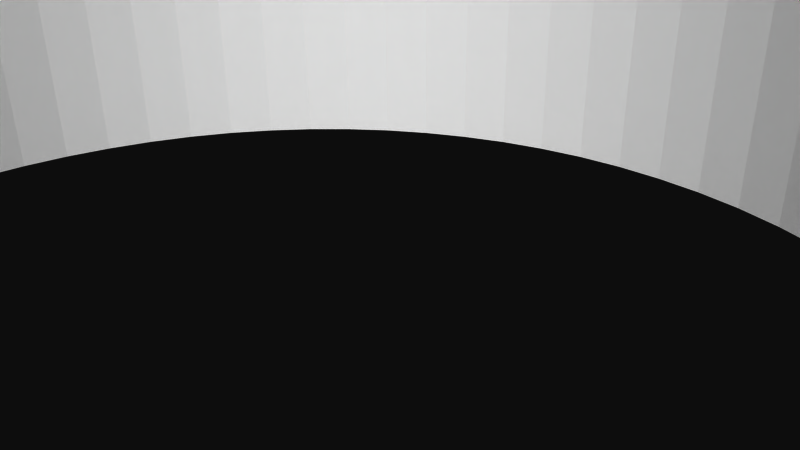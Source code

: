 # Source: 12114.blend  (saved by Blender 2.72.0; exported with 4.5.12 LTS)
import bpy
from mathutils import Matrix  # noqa: F401  (used for matrix-valued properties, if any)

bpy.ops.wm.read_factory_settings(use_empty=True)
scene = bpy.context.scene
scene.name = 'Scene'

# ---- collections
col_collection_1 = bpy.data.collections.new('Collection 1'); scene.collection.children.link(col_collection_1)

# ---- materials (node trees are filled in below, after node groups)
mat_material = bpy.data.materials.new('Material')
mat_material.alpha_threshold = 0.0
mat_material.use_transparent_shadow = False
mat_material.diffuse_color = (1.0, 1.0, 1.0, 1.0)
mat_material.specular_color = (0.902, 0.902, 0.902)
mat_material.roughness = 0.5

# ---- material node trees

# ---- world
world_world = bpy.data.worlds.new('World'); scene.world = world_world
world_world.color = (0.05088, 0.05088, 0.05088)
world_world.use_sun_shadow = False
world_world.sun_shadow_jitter_overblur = 0.0
world_world.cycles.sampling_method = 'MANUAL'
world_world.cycles.sample_map_resolution = 256

# ---- cameras
cam_camera = bpy.data.cameras.new('Camera')
cam_camera.clip_end = 100.0
cam_camera.lens = 35.0
cam_camera.sensor_width = 32.0
cam_camera.sensor_height = 18.0
cam_camera.ortho_scale = 7.314
cam_camera.dof.focus_distance = 0.0
cam_camera.dof.aperture_fstop = 128.0

# ---- meshes
me_model = bpy.data.meshes.new('Model')
me_model.from_pydata([(14.88, 0.0, -6.343), (14.88, 0.0, -1.263), (14.92, -0.3501, -1.263), (14.92, -0.3501, -6.343), (15.06, -0.6763, -6.343), (15.06, -0.6763, -1.263), (15.27, -0.9564, -6.343), (15.27, -0.9564, -1.263), (15.88, -1.306, -6.343), (15.55, -1.171, -6.343), (15.55, -1.171, -1.263), (16.23, -1.353, -6.343), (15.88, -1.306, -1.263), (16.23, -1.353, -1.263), (16.58, -1.306, -6.343), (16.58, -1.306, -1.263), (16.91, -1.171, -6.343), (16.91, -1.171, -1.263), (17.19, -0.9564, -6.343), (17.19, -0.9564, -1.263), (17.4, -0.6763, -6.343), (17.4, -0.6763, -1.263), (17.54, -0.3501, -6.343), (17.54, -0.3501, -1.263), (17.58, 0.0, -6.343), (17.58, 0.0, -1.263), (14.45, 0.0, 1.277), (14.45, 0.0, 6.357), (14.51, -0.4602, 6.357), (14.51, -0.4602, 1.277), (14.69, -0.889, 1.277), (14.69, -0.889, 6.357), (14.97, -1.257, 1.277), (14.97, -1.257, 6.357), (15.77, -1.717, 1.277), (15.34, -1.54, 1.277), (15.34, -1.54, 6.357), (16.23, -1.778, 1.277), (15.77, -1.717, 6.357), (16.69, -1.717, 1.277), (16.23, -1.778, 6.357), (17.12, -1.54, 1.277), (16.69, -1.717, 6.357), (17.49, -1.257, 1.277), (17.12, -1.54, 6.357), (17.49, -1.257, 6.357), (17.77, -0.889, 1.277), (17.77, -0.889, 6.357), (17.95, -0.4602, 1.277), (17.95, -0.4602, 6.357), (18.01, 0.0, 1.277), (18.01, 0.0, 6.357), (6.378, -3.81, -14.6), (5.49, -3.81, -14.48), (5.49, 3.81, -14.48), (7.195, -3.81, -14.97), (6.378, 3.81, -14.6), (7.876, -3.81, -15.56), (7.195, 3.81, -14.97), (-11.91, -3.81, -14.48), (-11.91, 3.81, -14.48), (-11.42, 3.81, -14.51), (-11.42, -3.81, -14.51), (-10.95, -3.81, -14.62), (-10.95, 3.81, -14.62), (10.26, -3.81, 11.7), (10.26, 3.81, 11.7), (9.802, 3.81, 11.76), (9.802, -3.81, 11.76), (9.374, -3.81, 11.94), (9.374, 3.81, 11.94), (9.005, -3.81, 12.22), (9.005, 3.81, 12.22), (8.723, -3.81, 12.59), (8.723, 3.81, 12.59), (8.545, -3.81, 13.02), (8.545, 3.81, 13.02), (8.485, -3.81, 13.48), (8.485, 3.81, 13.48), (8.545, -3.81, 13.94), (8.545, 3.81, 13.94), (8.723, -3.81, 14.37), (8.723, 3.81, 14.37), (9.005, -3.81, 14.73), (9.005, 3.81, 14.73), (9.374, -3.81, 15.02), (9.374, 3.81, 15.02), (9.802, -3.81, 15.2), (9.802, 3.81, 15.2), (10.26, -3.81, 15.26), (10.26, 3.81, 15.26), (-16.68, -3.81, 11.7), (-16.68, 3.81, 11.7), (-17.14, 3.81, 11.76), (-17.14, -3.81, 11.76), (-17.57, -3.81, 11.94), (-17.57, 3.81, 11.94), (-17.94, -3.81, 12.22), (-17.94, 3.81, 12.22), (-18.22, -3.81, 12.59), (-18.22, 3.81, 12.59), (-18.4, -3.81, 13.02), (-18.4, 3.81, 13.02), (-18.46, -3.81, 13.48), (-18.46, 3.81, 13.48), (-18.4, -3.81, 13.94), (-18.4, 3.81, 13.94), (-18.22, -3.81, 14.37), (-18.22, 3.81, 14.37), (-17.94, -3.81, 14.73), (-17.94, 3.81, 14.73), (-17.57, -3.81, 15.02), (-17.57, 3.81, 15.02), (-17.14, -3.81, 15.2), (-17.14, 3.81, 15.2), (-16.68, -3.81, 15.26), (-16.68, 3.81, 15.26), (-16.68, -3.81, -15.24), (-16.68, 3.81, -15.24), (-17.14, 3.81, -15.18), (-17.14, -3.81, -15.18), (-17.57, -3.81, -15.0), (-17.57, 3.81, -15.0), (-17.94, -3.81, -14.72), (-17.94, 3.81, -14.72), (-18.22, -3.81, -14.35), (-18.22, 3.81, -14.35), (-18.4, -3.81, -13.92), (-18.4, 3.81, -13.92), (-18.46, -3.81, -13.46), (-18.46, 3.81, -13.46), (-18.4, -3.81, -13.0), (-18.4, 3.81, -13.0), (-18.22, -3.81, -12.57), (-18.22, 3.81, -12.57), (-17.94, -3.81, -12.21), (-17.94, 3.81, -12.21), (-17.57, -3.81, -11.92), (-17.57, 3.81, -11.92), (-17.14, -3.81, -11.75), (-17.14, 3.81, -11.75), (-16.68, -3.81, -11.69), (-16.68, 3.81, -11.69), (10.26, -3.81, -15.24), (10.26, 3.81, -15.24), (9.802, 3.81, -15.18), (9.802, -3.81, -15.18), (9.374, -3.81, -15.0), (9.374, 3.81, -15.0), (9.005, -3.81, -14.72), (9.005, 3.81, -14.72), (8.723, -3.81, -14.35), (8.723, 3.81, -14.35), (8.545, -3.81, -13.92), (8.545, 3.81, -13.92), (8.485, -3.81, -13.46), (8.485, 3.81, -13.46), (8.545, -3.81, -13.0), (8.545, 3.81, -13.0), (8.723, -3.81, -12.57), (8.723, 3.81, -12.57), (9.005, -3.81, -12.21), (9.005, 3.81, -12.21), (9.374, -3.81, -11.92), (9.374, 3.81, -11.92), (9.802, -3.81, -11.75), (9.802, 3.81, -11.75), (10.26, -3.81, -11.69), (10.26, 3.81, -11.69), (-15.85, 3.81, -1.165), (-15.91, 3.81, 0.007224), (-15.85, -3.81, -1.165), (-15.42, 3.81, -3.468), (-15.69, 3.81, -2.326), (-15.69, -3.81, -2.326), (-15.05, 3.81, -4.581), (-15.42, -3.81, -3.468), (-3.208, 3.81, 12.71), (-3.208, -3.81, 12.71), (-4.38, -3.81, 12.65), (-14.58, 3.81, -5.654), (-15.05, -3.81, -4.581), (-4.38, 3.81, 12.65), (-14.01, 3.81, -6.678), (-14.58, -3.81, -5.654), (-6.683, 3.81, 12.22), (-5.541, 3.81, 12.49), (-5.541, -3.81, 12.49), (-14.01, -3.81, -6.678), (-7.796, 3.81, 11.85), (-6.683, -3.81, 12.22), (-12.59, 3.81, -8.549), (-13.34, 3.81, -7.646), (-13.34, -3.81, -7.646), (-7.796, -3.81, 11.85), (-11.76, 3.81, -9.378), (-12.59, -3.81, -8.549), (-9.893, 3.81, 10.8), (-8.869, 3.81, 11.38), (-8.869, -3.81, 11.38), (-10.86, 3.81, -10.13), (-11.76, -3.81, -9.378), (-10.86, 3.81, 10.14), (-9.893, -3.81, 10.8), (-10.86, -3.81, -10.13), (-11.76, 3.81, 9.393), (-10.86, -3.81, 10.14), (-9.893, 3.81, -10.79), (-9.893, -3.81, -10.79), (-11.76, -3.81, 9.393), (-7.796, 3.81, -11.84), (-8.869, 3.81, -11.36), (-8.869, -3.81, -11.36), (-12.59, -3.81, 8.563), (-13.34, 3.81, 7.661), (-12.59, 3.81, 8.563), (-7.796, -3.81, -11.84), (-13.34, -3.81, 7.661), (-14.01, 3.81, 6.693), (-6.683, 3.81, -12.21), (-6.683, -3.81, -12.21), (-14.01, -3.81, 6.693), (-14.58, 3.81, 5.668), (-5.541, -3.81, -12.48), (-5.541, 3.81, -12.48), (-14.58, -3.81, 5.668), (-4.38, -3.81, -12.64), (-15.05, 3.81, 4.595), (-3.208, 3.81, -12.69), (-4.38, 3.81, -12.64), (-3.208, -3.81, -12.69), (-15.05, -3.81, 4.595), (-15.42, 3.81, 3.483), (-15.42, -3.81, 3.483), (-15.69, 3.81, 2.341), (-15.69, -3.81, 2.341), (-15.85, 3.81, 1.179), (-15.85, -3.81, 1.179), (-15.91, -3.81, 0.007224), (-2.042, 3.81, -12.64), (-0.8863, 3.81, -12.48), (-2.042, -3.81, -12.64), (-0.8863, -3.81, -12.48), (1.357, 3.81, -11.84), (0.2499, 3.81, -12.21), (0.2499, -3.81, -12.21), (1.357, -3.81, -11.84), (2.425, 3.81, -11.38), (2.425, -3.81, -11.38), (3.446, 3.81, -10.81), (3.446, -3.81, -10.81), (5.312, 3.81, -9.411), (4.411, 3.81, -10.15), (4.411, -3.81, -10.15), (5.312, -3.81, -9.411), (6.14, 3.81, -8.59), (6.14, -3.81, -8.59), (7.554, 3.81, -6.736), (6.89, 3.81, -7.695), (6.89, -3.81, -7.695), (7.554, -3.81, -6.736), (8.128, 3.81, -5.72), (8.128, -3.81, -5.72), (8.984, 3.81, -3.551), (8.605, 3.81, -4.655), (8.605, -3.81, -4.655), (8.984, -3.81, -3.551), (9.259, 3.81, -2.417), (9.259, -3.81, -2.417), (9.429, 3.81, -1.263), (9.429, -3.81, -1.263), (-19.33, -3.81, -11.72), (-19.33, 3.81, -11.72), (-19.7, -3.81, -12.49), (-19.7, 3.81, -12.49), (-19.85, -3.81, -13.33), (-19.85, 3.81, -13.33), (-19.77, -3.81, -14.17), (-19.77, 3.81, -14.17), (-19.47, -3.81, -14.97), (-19.47, 3.81, -14.97), (-18.97, 3.81, -15.66), (-18.97, -3.81, -15.66), (-18.31, -3.81, -16.19), (-18.31, 3.81, -16.19), (-17.52, -3.81, -16.52), (-17.52, 3.81, -16.52), (-16.68, -3.81, -16.64), (-16.68, 3.81, -16.64), (-8.167, 3.81, -15.74), (-8.167, -3.81, -15.74), (-5.717, 3.81, -16.31), (-5.717, -3.81, -16.31), (-3.208, -3.81, -16.5), (-3.208, 3.81, -16.5), (8.557, 3.81, -16.14), (8.557, -3.81, -16.14), (9.375, 3.81, -16.51), (9.375, -3.81, -16.51), (10.26, 3.81, -16.64), (10.26, -3.81, -16.64), (1.269, -3.81, 15.9), (1.269, 3.81, 15.9), (-0.2022, -3.81, 16.24), (-0.2022, 3.81, 16.24), (-1.699, -3.81, 16.45), (-1.699, 3.81, 16.45), (-3.208, -3.81, 16.52), (-3.208, 3.81, 16.52), (-4.717, -3.81, 16.45), (-4.717, 3.81, 16.45), (-6.213, -3.81, 16.24), (-6.213, 3.81, 16.24), (-7.685, -3.81, 15.9), (-7.685, 3.81, 15.9), (12.89, 3.81, 11.69), (12.89, -3.81, 11.69), (13.25, 3.81, 12.4), (13.25, -3.81, 12.4), (13.42, 3.81, 13.18), (13.42, -3.81, 13.18), (13.4, -3.81, 13.97), (13.4, 3.81, 13.97), (13.18, 3.81, 14.74), (13.18, -3.81, 14.74), (12.77, -3.81, 15.42), (12.77, 3.81, 15.42), (12.21, -3.81, 15.99), (12.21, 3.81, 15.99), (11.52, 3.81, 16.39), (11.52, -3.81, 16.39), (10.76, -3.81, 16.61), (10.76, 3.81, 16.61), (9.96, -3.81, 16.64), (9.96, 3.81, 16.64), (9.183, 3.81, 16.46), (9.183, -3.81, 16.46), (8.473, -3.81, 16.1), (8.473, 3.81, 16.1), (11.11, -3.81, -16.52), (11.11, 3.81, -16.52), (11.89, -3.81, -16.19), (11.89, 3.81, -16.19), (12.56, -3.81, -15.66), (12.56, 3.81, -15.66), (13.06, 3.81, -14.97), (13.06, -3.81, -14.97), (13.36, -3.81, -14.17), (13.36, 3.81, -14.17), (13.43, 3.81, -13.33), (13.43, -3.81, -13.33), (13.28, -3.81, -12.49), (13.28, 3.81, -12.49), (12.92, -3.81, -11.72), (12.92, 3.81, -11.72), (-0.6989, -3.81, -16.31), (-0.6989, 3.81, -16.31), (1.752, 3.81, -15.74), (1.752, -3.81, -15.74), (-15.79, 3.81, -16.51), (-15.79, -3.81, -16.51), (-14.97, 3.81, -16.14), (-14.97, -3.81, -16.14), (-14.29, 3.81, -15.56), (-19.1, -3.81, 4.484), (-19.1, 3.81, 4.484), (-19.44, -3.81, 3.013), (-19.44, 3.81, 3.013), (-19.65, -3.81, 1.516), (-19.65, 3.81, 1.516), (-19.72, -3.81, 0.007224), (-19.72, 3.81, 0.007224), (-19.65, 3.81, -1.502), (-19.65, -3.81, -1.502), (-19.44, -3.81, -2.998), (-19.44, 3.81, -2.998), (-19.1, -3.81, -4.47), (-19.1, 3.81, -4.47), (9.429, 3.81, 1.277), (9.429, -3.81, 1.277), (9.259, -3.81, 2.432), (9.259, 3.81, 2.432), (8.605, 3.81, 4.67), (8.984, 3.81, 3.566), (8.984, -3.81, 3.566), (8.605, -3.81, 4.67), (8.128, 3.81, 5.734), (8.128, -3.81, 5.734), (7.554, 3.81, 6.75), (7.554, -3.81, 6.75), (6.89, 3.81, 7.71), (6.89, -3.81, 7.71), (6.14, 3.81, 8.604), (6.14, -3.81, 8.604), (5.312, 3.81, 9.426), (5.312, -3.81, 9.426), (3.446, 3.81, 10.82), (4.411, 3.81, 10.17), (4.411, -3.81, 10.17), (2.425, 3.81, 11.39), (3.446, -3.81, 10.82), (2.425, -3.81, 11.39), (1.357, 3.81, 11.86), (1.357, -3.81, 11.86), (-0.8863, 3.81, 12.49), (0.2499, 3.81, 12.23), (0.2499, -3.81, 12.23), (-0.8863, -3.81, 12.49), (-2.042, 3.81, 12.65), (-2.042, -3.81, 12.65), (-14.89, -3.81, 16.1), (-14.89, 3.81, 16.1), (-15.6, 3.81, 16.46), (-15.6, -3.81, 16.46), (-16.38, -3.81, 16.64), (-16.38, 3.81, 16.64), (-17.17, -3.81, 16.61), (-17.17, 3.81, 16.61), (-17.94, 3.81, 16.39), (-17.94, -3.81, 16.39), (-18.62, -3.81, 15.99), (-18.62, 3.81, 15.99), (-19.19, -3.81, 15.42), (-19.19, 3.81, 15.42), (-19.59, 3.81, 14.74), (-19.59, -3.81, 14.74), (-19.81, -3.81, 13.97), (-19.81, 3.81, 13.97), (-19.84, 3.81, 13.18), (-19.84, -3.81, 13.18), (-19.66, -3.81, 12.4), (-19.66, 3.81, 12.4), (-19.3, -3.81, 11.69), (-19.3, 3.81, 11.69), (11.52, 3.81, 14.73), (11.15, 3.81, 15.02), (11.52, 3.81, -14.72), (11.15, 3.81, -15.0), (-15.42, 3.81, 12.22), (-15.79, 3.81, 11.94), (11.8, 3.81, -14.35), (-15.14, 3.81, 12.59), (11.98, 3.81, -13.92), (-16.22, 3.81, -15.18), (-15.79, 3.81, -15.0), (-15.42, 3.81, -14.72), (12.04, 3.81, -13.46), (-15.14, 3.81, -14.35), (-14.96, 3.81, 13.02), (-18.23, 3.81, -10.45), (-13.61, 3.81, -14.97), (-14.96, 3.81, -13.92), (-14.9, 3.81, -13.46), (11.98, 3.81, -13.0), (-16.22, 3.81, 15.2), (11.8, 3.81, -12.57), (-15.79, 3.81, 15.02), (-17.86, 3.81, -9.711), (-16.22, 3.81, -11.75), (-12.79, 3.81, -14.6), (-14.96, 3.81, -13.0), (11.52, 3.81, -12.21), (-17.7, 3.81, -8.899), (-15.42, 3.81, 14.73), (11.15, 3.81, -11.92), (-15.14, 3.81, 14.37), (-13.67, 3.81, 15.03), (-14.96, 3.81, 13.94), (-14.9, 3.81, 13.48), (11.75, 3.81, -10.36), (10.72, 3.81, -11.75), (-12.93, 3.81, 14.66), (11.38, 3.81, -9.502), (-12.11, 3.81, 14.5), (11.28, 3.81, -8.571), (-11.29, 3.81, 14.55), (11.45, 3.81, -7.65), (-15.14, 3.81, -12.57), (-15.42, 3.81, -12.21), (-15.79, 3.81, -11.92), (12.15, 3.81, -6.948), (13.04, 3.81, -6.498), (-17.75, 3.81, -8.072), (14.02, 3.81, -6.343), (19.85, 3.81, -1.263), (19.85, 3.81, -6.343), (11.45, 3.81, 7.665), (12.15, 3.81, 6.963), (4.872, 3.81, 14.55), (4.536, 3.81, -14.62), (13.04, 3.81, 6.512), (-17.75, 3.81, 8.087), (11.28, 3.81, 8.585), (5.698, 3.81, 14.5), (14.02, 3.81, 6.357), (11.38, 3.81, 9.516), (19.85, 3.81, 1.277), (5.008, 3.81, -14.51), (6.511, 3.81, 14.66), (-17.7, 3.81, 8.913), (11.75, 3.81, 10.38), (7.253, 3.81, 15.03), (10.72, 3.81, 11.76), (11.15, 3.81, 11.94), (11.52, 3.81, 12.22), (11.8, 3.81, 12.59), (-18.23, 3.81, 10.47), (11.98, 3.81, 13.02), (-17.86, 3.81, 9.726), (10.72, 3.81, -15.18), (19.85, 3.81, 6.357), (12.04, 3.81, 13.48), (-16.22, 3.81, 11.76), (10.72, 3.81, 15.2), (11.98, 3.81, 13.94), (11.8, 3.81, 14.37), (11.98, -3.81, 13.94), (11.8, -3.81, 14.37), (10.72, -3.81, 15.2), (11.15, -3.81, 15.02), (11.15, -3.81, -15.0), (11.52, -3.81, -14.72), (11.52, -3.81, 14.73), (-15.79, -3.81, 11.94), (-15.42, -3.81, 12.22), (11.8, -3.81, -14.35), (-15.14, -3.81, 12.59), (11.98, -3.81, -13.92), (-16.22, -3.81, -15.18), (-15.79, -3.81, -15.0), (-15.42, -3.81, -14.72), (12.04, -3.81, -13.46), (-15.14, -3.81, -14.35), (-18.23, -3.81, -10.45), (-13.61, -3.81, -14.97), (-14.96, -3.81, -13.92), (-14.96, -3.81, 13.02), (-14.9, -3.81, -13.46), (11.98, -3.81, -13.0), (-16.22, -3.81, 15.2), (-16.22, -3.81, -11.75), (-17.86, -3.81, -9.711), (11.8, -3.81, -12.57), (-14.96, -3.81, -13.0), (-12.79, -3.81, -14.6), (-15.79, -3.81, 15.02), (-17.7, -3.81, -8.899), (11.52, -3.81, -12.21), (-15.42, -3.81, 14.73), (11.15, -3.81, -11.92), (-15.14, -3.81, 14.37), (-14.96, -3.81, 13.94), (-13.67, -3.81, 15.03), (-14.9, -3.81, 13.48), (11.75, -3.81, -10.36), (10.72, -3.81, -11.75), (-12.93, -3.81, 14.66), (11.38, -3.81, -9.502), (-12.11, -3.81, 14.5), (11.28, -3.81, -8.571), (-11.29, -3.81, 14.55), (-15.79, -3.81, -11.92), (-15.42, -3.81, -12.21), (11.45, -3.81, -7.65), (-15.14, -3.81, -12.57), (12.15, -3.81, -6.948), (-17.75, -3.81, -8.072), (13.04, -3.81, -6.498), (14.02, -3.81, -6.343), (19.85, -3.81, -1.263), (19.85, -3.81, -6.343), (11.45, -3.81, 7.665), (4.536, -3.81, -14.62), (12.15, -3.81, 6.963), (-17.75, -3.81, 8.087), (4.872, -3.81, 14.55), (13.04, -3.81, 6.512), (11.28, -3.81, 8.585), (5.698, -3.81, 14.5), (14.02, -3.81, 6.357), (11.38, -3.81, 9.516), (19.85, -3.81, 1.277), (5.008, -3.81, -14.51), (-17.7, -3.81, 8.913), (6.511, -3.81, 14.66), (11.75, -3.81, 10.38), (7.253, -3.81, 15.03), (10.72, -3.81, 11.76), (11.15, -3.81, 11.94), (-18.23, -3.81, 10.47), (11.52, -3.81, 12.22), (11.8, -3.81, 12.59), (11.98, -3.81, 13.02), (-17.86, -3.81, 9.726), (10.72, -3.81, -15.18), (-16.22, -3.81, 11.76), (19.85, -3.81, 6.357), (12.04, -3.81, 13.48), (17.77, 0.889, 1.277), (17.49, 1.257, 1.277), (17.95, 0.4602, 1.277), (17.12, 1.54, 1.277), (16.69, 1.717, 1.277), (16.23, 1.778, 1.277), (15.77, 1.717, 1.277), (14.51, 0.4602, 1.277), (14.69, 0.889, 1.277), (14.97, 1.257, 1.277), (15.34, 1.54, 1.277), (15.34, 1.54, 6.357), (15.77, 1.717, 6.357), (14.97, 1.257, 6.357), (14.69, 0.889, 6.357), (14.51, 0.4602, 6.357), (16.23, 1.778, 6.357), (16.69, 1.717, 6.357), (17.95, 0.4602, 6.357), (17.77, 0.889, 6.357), (17.49, 1.257, 6.357), (17.12, 1.54, 6.357), (14.92, 0.3501, -1.263), (15.06, 0.6763, -1.263), (15.27, 0.9564, -1.263), (15.55, 1.171, -1.263), (15.88, 1.306, -1.263), (17.54, 0.3501, -1.263), (17.4, 0.6763, -1.263), (17.19, 0.9564, -1.263), (16.91, 1.171, -1.263), (16.58, 1.306, -1.263), (16.23, 1.353, -1.263), (17.4, 0.6763, -6.343), (17.19, 0.9564, -6.343), (17.54, 0.3501, -6.343), (16.91, 1.171, -6.343), (16.58, 1.306, -6.343), (14.92, 0.3501, -6.343), (15.06, 0.6763, -6.343), (15.27, 0.9564, -6.343), (15.55, 1.171, -6.343), (15.88, 1.306, -6.343), (16.23, 1.353, -6.343)], [], [(491, 365, 364, 574), (469, 554, 353, 354), (210, 216, 220, 219), (311, 309, 310, 312), (277, 275, 276, 278), (275, 273, 274, 276), (425, 422, 423, 424), (366, 364, 365, 367), (255, 256, 259, 258), (547, 461, 455, 542), (429, 426, 427, 428), (267, 268, 270, 269), (534, 362, 361, 363, 450), (290, 63, 64, 289), (94, 93, 96, 95), (485, 484, 569, 570), (376, 377, 482, 566), (176, 181, 175, 172), (189, 194, 199, 198), (29, 26, 27, 28), (79, 80, 82, 81), (400, 401, 399, 396), (127, 128, 130, 129), (298, 296, 295, 297), (40, 42, 39, 37), (625, 626, 631, 633), (201, 204, 200, 195), (224, 219, 220, 223), (233, 235, 234, 232), (184, 188, 183, 180), (42, 44, 41, 39), (213, 217, 214, 215), (337, 336, 335, 338), (641, 630, 624, 640), (108, 110, 109, 107), (56, 58, 55, 52), (591, 505, 504, 590), (68, 65, 66, 67), (314, 475, 560, 313), (265, 266, 263, 264), (146, 145, 148, 147), (217, 221, 218, 214), (539, 454, 456, 545), (631, 626, 627, 632), (406, 407, 404, 405), (77, 78, 80, 79), (116, 454, 539, 115), (241, 242, 240, 239), (155, 156, 158, 157), (226, 230, 228, 229), (350, 347, 348, 349), (589, 506, 508, 593), (526, 441, 438, 524), (604, 610, 609, 608), (97, 98, 100, 99), (271, 533, 449, 272), (12, 13, 11, 8), (229, 224, 223, 226), (113, 114, 116, 115), (29, 28, 31, 30), (632, 627, 628, 634), (580, 495, 500, 585), (543, 460, 452, 537), (182, 179, 187, 186), (135, 136, 138, 137), (62, 59, 60, 61), (462, 457, 541, 546), (455, 453, 538, 542), (3, 0, 1, 2), (247, 248, 250, 249), (90, 513, 518, 89), (450, 459, 544, 534), (157, 158, 160, 159), (404, 407, 409, 408), (392, 393, 395, 394), (498, 493, 578, 584), (402, 403, 406, 405), (466, 411, 410, 552), (147, 148, 150, 149), (347, 346, 345, 348), (151, 152, 154, 153), (557, 472, 474, 559), (95, 96, 98, 97), (68, 67, 70, 69), (182, 177, 178, 179), (518, 513, 435, 519), (370, 368, 369, 371), (331, 330, 329, 332), (501, 498, 584, 586), (634, 628, 629, 635), (38, 40, 37, 34), (253, 254, 251, 252), (598, 617, 618, 599), (374, 373, 372, 375), (139, 140, 142, 141), (283, 282, 281, 284), (316, 585, 500, 315), (181, 184, 180, 175), (82, 84, 83, 81), (373, 370, 371, 372), (235, 237, 236, 234), (62, 61, 64, 63), (25, 625, 633, 24), (16, 18, 20, 22, 24, 633, 631, 485, 570, 568, 483, 640, 639, 638, 637, 636, 0, 3, 4, 6, 9, 8, 11, 14), (559, 474, 476, 563), (336, 333, 334, 335), (538, 453, 446, 531), (83, 84, 86, 85), (548, 463, 465, 550), (590, 504, 503, 588), (203, 206, 202, 197), (46, 47, 49, 48), (535, 451, 447, 532), (142, 458, 540, 141), (54, 56, 52, 53), (459, 60, 59, 544), (351, 350, 349, 352), (225, 231, 227, 222), (593, 508, 499, 583), (173, 169, 171, 174), (480, 565, 563, 476), (168, 470, 555, 167), (388, 389, 391, 390), (529, 444, 443, 528), (382, 385, 387, 386), (230, 241, 239, 228), (125, 126, 128, 127), (489, 497, 582, 572), (613, 612, 611, 609, 610, 614, 615, 619, 618, 617, 616, 51, 49, 47, 45, 44, 596, 510, 494, 579, 31, 28, 27), (345, 344, 436, 440, 442), (324, 321, 322, 323), (612, 613, 605, 606), (245, 246, 243, 244), (481, 483, 568, 567), (75, 76, 78, 77), (521, 436, 437, 520), (231, 233, 232, 227), (452, 450, 363, 447, 451), (468, 448, 536, 553), (279, 277, 278, 280), (554, 469, 472, 557), (409, 178, 177, 408), (622, 621, 637, 638), (639, 623, 622, 638), (577, 492, 495, 580), (452, 451, 535, 537), (607, 611, 612, 606), (2, 1, 620, 621, 622, 623, 624, 630, 629, 628, 627, 626, 625, 25, 23, 21, 19, 569, 484, 269, 270, 10, 7, 5), (426, 425, 424, 427), (37, 39, 41, 43, 46, 48, 581, 379, 378, 496, 50, 600, 598, 599, 601, 602, 603, 604, 608, 607, 606, 605, 26, 29, 30, 32, 35, 34), (483, 485, 631, 632, 634, 635, 641, 640), (318, 316, 315, 317), (296, 57, 55, 58, 295), (511, 507, 592, 597), (620, 1, 0, 636), (577, 571, 486, 492), (413, 410, 411, 412), (251, 254, 256, 255), (588, 503, 502, 587), (18, 19, 21, 20), (170, 238, 171, 169), (523, 439, 512, 595), (493, 488, 575, 578), (464, 461, 547, 549), (240, 242, 245, 244), (456, 463, 548, 545), (134, 136, 135, 133), (603, 614, 610, 604), (71, 72, 74, 73), (487, 573, 576, 490), (358, 355, 356, 357), (420, 419, 418, 421), (78, 76, 493, 498, 501), (515, 514, 516, 517), (153, 154, 156, 155), (536, 448, 441, 526), (551, 467, 468, 553), (595, 512, 92, 91), (576, 573, 571, 577, 580, 585, 316, 318, 320, 321, 597, 592, 591, 590, 588, 587, 65, 68, 69, 71, 73, 75, 77, 79, 81, 83, 85, 87, 89, 518, 519, 522, 327, 330, 331, 333, 336, 337, 586, 584, 578, 575, 301, 303, 305, 307, 309, 311, 313, 560, 558, 556, 552, 410, 413, 414, 416, 419, 420, 422, 425, 426, 429, 430, 101, 103, 105, 107, 109, 111, 113, 115, 539, 545, 548, 550, 551, 553, 536, 526, 524, 523, 595, 91, 94, 95, 97, 432, 589, 593, 583, 574, 364, 366, 368, 370, 373, 374, 376, 566, 546, 541, 533, 271, 273, 275, 129, 131, 133, 135, 137, 139, 141, 540, 561, 562, 564, 543, 537, 535, 532, 530, 529, 528, 117, 120, 121, 123, 125, 127, 279, 282, 283, 285, 287, 360, 362, 534, 544, 59, 62, 63, 290, 292, 293, 355, 358, 572, 582, 53, 52, 55, 57, 151, 153, 155, 157, 159, 161, 163, 165, 167, 555, 549, 547, 542, 538, 531, 527, 525, 521, 520, 594, 143, 146, 147, 296, 298, 300, 339, 341, 343, 346, 347, 350, 351, 353, 554, 557, 559, 563, 565, 567, 568, 570, 569, 270, 268, 266, 265, 262, 260, 259, 256, 254, 253, 250, 248, 246, 245, 242, 241, 230, 226, 223, 220, 216, 212, 208, 204, 201, 196, 193, 188, 184, 181, 176, 174, 171, 238, 237, 235, 233, 231, 225, 221, 217, 213, 209, 206, 203, 199, 194, 190, 187, 179, 178, 409, 407, 406, 403, 401, 400, 398, 395, 393, 391, 389, 387, 385, 384, 380, 379, 581, 596, 579), (215, 205, 209, 213), (94, 91, 92, 93), (414, 413, 412, 415), (112, 114, 113, 111), (299, 340, 339, 300), (249, 250, 253, 252), (22, 23, 25, 24), (587, 502, 66, 65), (394, 395, 398, 397), (101, 102, 104, 103), (48, 49, 51, 50), (594, 509, 144, 143), (325, 327, 522, 517, 516, 597, 321, 324), (525, 440, 436, 521), (381, 378, 379, 380), (608, 609, 611, 607), (160, 162, 161, 159), (532, 447, 445, 530), (583, 499, 491, 574), (432, 433, 506, 589), (99, 100, 102, 101), (496, 581, 48, 50), (73, 74, 76, 75), (149, 150, 152, 151), (243, 246, 248, 247), (108, 106, 424, 423, 110), (30, 31, 33, 32), (6, 7, 10, 9), (528, 443, 118, 117), (164, 166, 165, 163), (338, 501, 586, 337), (524, 438, 439, 523), (146, 143, 144, 145), (307, 305, 306, 308), (187, 190, 185, 186), (3, 2, 5, 4), (599, 618, 619, 601), (14, 15, 17, 16), (44, 45, 43, 41), (398, 400, 396, 397), (120, 119, 122, 121), (103, 104, 106, 105), (138, 140, 139, 137), (127, 129, 275, 277, 279), (635, 629, 630, 641), (457, 449, 533, 541), (416, 414, 415, 417), (555, 470, 464, 549), (259, 260, 257, 258), (602, 615, 614, 603), (11, 13, 15, 14), (129, 130, 132, 131), (360, 287, 288, 359), (430, 429, 428, 431), (497, 54, 53, 582), (282, 279, 280, 281), (149, 151, 57, 296, 147), (601, 619, 615, 602), (120, 117, 118, 119), (212, 216, 210, 211), (432, 97, 99, 101, 430), (292, 290, 289, 291), (479, 478, 562, 561), (69, 70, 72, 71), (487, 486, 571, 573), (342, 340, 299, 297, 295, 58, 56, 54, 497, 489, 357, 356, 294, 291, 289, 64, 61, 60, 459, 450, 452, 460, 477, 478, 479, 458, 142, 140, 138, 136, 134, 132, 130, 128, 126, 124, 122, 119, 118, 443, 444, 445, 447, 363, 361, 359, 288, 286, 284, 281, 280, 278, 276, 274, 272, 449, 457, 462, 482, 377, 375, 372, 371, 369, 367, 365, 491, 499, 508, 506, 433, 431, 428, 427, 424, 106, 104, 102, 100, 98, 96, 93, 92, 512, 439, 438, 441, 448, 468, 467, 465, 463, 456, 454, 116, 114, 112, 110, 423, 421, 418, 417, 415, 412, 411, 466, 471, 473, 475, 314, 312, 310, 308, 306, 304, 302, 488, 493, 76, 74, 72, 70, 67, 66, 502, 503, 504, 505, 507, 511, 514, 515, 434, 435, 513, 90, 88, 86, 84, 82, 80, 78, 501, 338, 335, 334, 332, 329, 328, 326, 323, 322, 319, 317, 315, 500, 495, 492, 486, 487, 490, 494, 510, 496, 378, 381, 383, 382, 386, 388, 390, 392, 394, 397, 396, 399, 402, 405, 404, 408, 177, 182, 186, 185, 189, 198, 197, 202, 205, 215, 214, 218, 222, 227, 232, 234, 236, 170, 169, 173, 172, 175, 180, 183, 192, 191, 195, 200, 207, 211, 210, 219, 224, 229, 228, 239, 240, 244, 243, 247, 249, 252, 251, 255, 258, 257, 261, 264, 263, 267, 269, 484, 485, 483, 481, 480, 476, 474, 472, 469, 354, 352, 349, 348, 345, 442, 446, 453, 455, 461, 464, 470, 168, 166, 164, 162, 160, 158, 156, 154, 152, 150, 148, 145, 144, 509, 437, 436, 344), (257, 260, 262, 261), (273, 271, 272, 274), (376, 374, 375, 377), (353, 351, 352, 354), (327, 325, 326, 328), (640, 624, 623, 639), (4, 5, 7, 6), (562, 478, 477, 564), (600, 50, 51, 616), (362, 360, 359, 361), (207, 208, 212, 211), (221, 225, 222, 218), (174, 176, 172, 173), (309, 307, 308, 310), (261, 262, 265, 264), (592, 507, 505, 591), (482, 462, 546, 566), (43, 45, 47, 46), (422, 420, 421, 423), (540, 458, 479, 561), (516, 514, 511, 597), (131, 132, 134, 133), (390, 391, 393, 392), (183, 188, 193, 192), (475, 473, 558, 560), (381, 380, 384, 383), (287, 285, 286, 288), (193, 196, 191, 192), (522, 434, 515, 517), (488, 302, 301, 575), (199, 203, 197, 198), (333, 331, 332, 334), (341, 339, 340, 342), (161, 162, 164, 163), (576, 579, 494, 490), (196, 201, 195, 191), (20, 21, 23, 22), (303, 301, 302, 304), (123, 124, 126, 125), (368, 366, 367, 369), (285, 283, 284, 286), (16, 17, 19, 18), (435, 434, 522, 519), (357, 489, 572, 358), (432, 430, 431, 433), (263, 266, 268, 267), (446, 442, 527, 531), (17, 15, 13, 12, 10, 270, 569, 19), (481, 567, 565, 480), (121, 122, 124, 123), (325, 324, 323, 326), (206, 209, 205, 202), (600, 616, 617, 598), (471, 466, 552, 556), (579, 596, 44, 42, 40, 38, 36, 33, 31), (384, 385, 382, 383), (293, 292, 291, 294), (330, 327, 328, 329), (473, 471, 556, 558), (10, 12, 8, 9), (386, 387, 389, 388), (419, 416, 417, 418), (32, 33, 36, 35), (477, 460, 543, 564), (86, 88, 87, 85), (520, 437, 509, 594), (165, 166, 168, 167), (343, 341, 342, 344), (237, 238, 170, 236), (305, 303, 304, 306), (465, 467, 551, 550), (530, 445, 444, 529), (621, 620, 636, 637), (200, 204, 208, 207), (496, 510, 596, 581), (313, 311, 312, 314), (109, 110, 112, 111), (300, 298, 297, 299), (190, 194, 189, 185), (105, 106, 108, 107), (527, 442, 440, 525), (346, 343, 344, 345), (87, 88, 90, 89), (294, 356, 355, 293), (613, 27, 26, 605), (36, 38, 34, 35), (321, 320, 319, 322), (399, 401, 403, 402), (320, 318, 317, 319)])
me_model.materials.append(mat_material)
me_model.use_remesh_preserve_volume = False
me_model.use_remesh_preserve_attributes = False
me_model.use_mirror_vertex_groups = False
me_model.update()

# ---- objects
ob_model = bpy.data.objects.new('Model', me_model)
ob_camera = bpy.data.objects.new('Camera', cam_camera)

# ---- transforms, parenting, visibility, modifiers, constraints
ob_model.location = (0.0, 0.0, 0.0)
ob_model.rotation_euler = (1.571, -0.0, 0.0)
ob_model.lineart.crease_threshold = 0.0
ob_camera.location = (7.481, -6.508, 5.344)
ob_camera.rotation_euler = (1.109, 0.01082, 0.8149)
ob_camera.lock_rotations_4d = False
ob_camera.empty_display_type = 'ARROWS'
ob_camera.color = (0.0, 0.0, 0.0, 0.0)
ob_camera.display_type = 'WIRE'
ob_camera.lineart.crease_threshold = 0.0

# ---- collection membership
col_collection_1.objects.link(ob_model)
col_collection_1.objects.link(ob_camera)

# ---- scene / render settings (as saved in the file)
scene.camera = ob_camera
scene.frame_start = 1; scene.frame_end = 250; scene.frame_set(1)
scene.render.engine = 'BLENDER_EEVEE_NEXT'
scene.render.resolution_percentage = 50
scene.render.dither_intensity = 0.0
scene.cycles.use_denoising = False
scene.cycles.samples = 10
scene.cycles.sampling_pattern = 'TABULATED_SOBOL'
scene.cycles.light_sampling_threshold = 0.0
scene.cycles.use_adaptive_sampling = False
scene.cycles.use_light_tree = False
scene.cycles.blur_glossy = 0.0
scene.cycles.pixel_filter_type = 'GAUSSIAN'
scene.cycles.sample_clamp_indirect = 0.0
scene.view_settings.view_transform = 'Raw'
bpy.context.view_layer.update()

# ---- added for rendering (the .blend has no usable light): sun
light_auto_sun = bpy.data.lights.new('AutoSun', 'SUN')
light_auto_sun.energy = 3.0
light_auto_sun.angle = 0.0523599
ob_auto_sun = bpy.data.objects.new('AutoSun', light_auto_sun)
scene.collection.objects.link(ob_auto_sun)
ob_auto_sun.rotation_euler = (0.872665, 0.174533, 0.523599)
bpy.context.view_layer.update()
